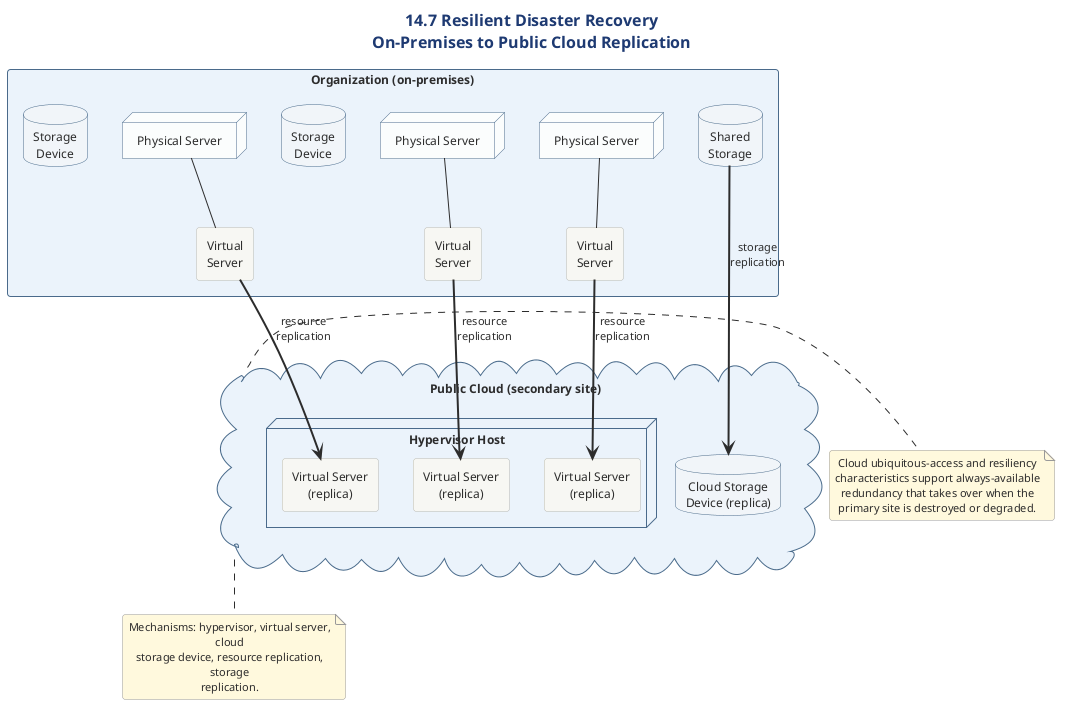

The diagram above was rendered by PlantUML. Its source (embedded in the PNG):
@startuml
' ============================================================
' Diagram   : Resilient Disaster Recovery - Replication Topology
' Section   : 14.7 Resilient Disaster Recovery Architecture
' Type      : Deployment diagram
' Message   : Resource and storage replication keep cloud-based
'             redundant copies of on-premises critical
'             resources in sync, ready to take over after
'             a disaster.
' ============================================================

!include ../../../../../../../tooling/styles/plantuml/structural/deployment-diagram-style.iuml

title 14.7 Resilient Disaster Recovery\nOn-Premises to Public Cloud Replication

skinparam ComponentBackgroundColor #F0F4F8
skinparam ComponentBorderColor #4A6B8A
skinparam NodeBackgroundColor #FAFCFD
skinparam NodeBorderColor #4A6B8A
skinparam DatabaseBackgroundColor #F0F4F8
skinparam DatabaseBorderColor #4A6B8A
skinparam CloudBackgroundColor #F8FAFC
skinparam CloudBorderColor #4A6B8A
skinparam PackageBackgroundColor #EAF2FB
skinparam PackageBorderColor #4A6B8A
skinparam noteBackgroundColor #FFF8DC
skinparam noteBorderColor #999999

package "Organization (on-premises)" as Org {
  node "Physical Server" as PS1
  node "Physical Server" as PS2
  node "Physical Server" as PS3
  rectangle "Virtual\nServer" as oVS1
  rectangle "Virtual\nServer" as oVS2
  rectangle "Virtual\nServer" as oVS3
  database "Storage\nDevice" as SD1
  database "Shared\nStorage" as SHS
  database "Storage\nDevice" as SD2
  PS1 -- oVS1
  PS2 -- oVS2
  PS3 -- oVS3
}

cloud "Public Cloud (secondary site)" as PC {
  node "Hypervisor Host" as HH {
    rectangle "Virtual Server\n(replica)" as VS1
    rectangle "Virtual Server\n(replica)" as VS2
    rectangle "Virtual Server\n(replica)" as VS3
  }
  database "Cloud Storage\nDevice (replica)" as CSD
}

oVS1 ==> VS1 : resource\nreplication
oVS2 ==> VS2 : resource\nreplication
oVS3 ==> VS3 : resource\nreplication
SHS ==> CSD : storage\nreplication

note right of PC
  Cloud ubiquitous-access and resiliency
  characteristics support always-available
  redundancy that takes over when the
  primary site is destroyed or degraded.
end note

note bottom of PC
  Mechanisms: hypervisor, virtual server, cloud
  storage device, resource replication, storage
  replication.
end note

@enduml